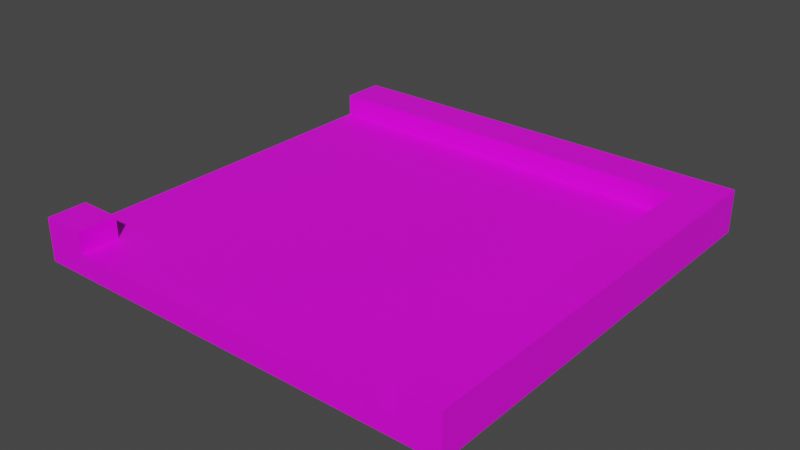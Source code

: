 # Source: Street3.blend  (saved by Blender 3.6.13; exported with 4.5.12 LTS)
import bpy
from mathutils import Matrix  # noqa: F401  (used for matrix-valued properties, if any)

bpy.ops.wm.read_factory_settings(use_empty=True)
scene = bpy.context.scene
scene.name = 'Scene'

# ---- collections
col_collection = bpy.data.collections.new('Collection'); scene.collection.children.link(col_collection)

# ---- images (referenced by path relative to the original .blend; pixels are not part of the script)
import os
ASSET_DIR = os.environ.get("B2B_ASSET_DIR", "")  # directory of the original .blend (textures are referenced by path, not embedded)
HERE = os.path.dirname(os.path.abspath(__file__))  # packed textures are extracted next to this script under _unpacked/

def load_image(name, relpath, width, height, colorspace="sRGB"):
    """Load a texture the original file referenced (path relative to the .blend, or extracted next to this script)."""
    p = next((c for c in (os.path.join(HERE, relpath), os.path.join(ASSET_DIR, relpath)) if relpath and os.path.exists(c)), "")
    if p:
        img = bpy.data.images.load(p, check_existing=True)
        img.name = name
    else:  # same state as the original file: an image datablock whose file is absent (Cycles renders it pink)
        img = bpy.data.images.new(name, width, height)
        img.source = "FILE"
        img.filepath = "//" + (relpath or name)
    img.colorspace_settings.name = colorspace
    return img
img_street3_base_color = load_image('Street3 Base Color', 'Street3 Base Color.png', 1024, 1024, 'sRGB')

# ---- materials (node trees are filled in below, after node groups)
mat_material_001 = bpy.data.materials.new('Material.001')
mat_material_001.use_transparent_shadow = False

# ---- material node trees
mat_material_001.use_nodes = True; mat_material_001.node_tree.nodes.clear()
_N = mat_material_001.node_tree.nodes; _L = mat_material_001.node_tree.links
n0 = _N.new('ShaderNodeBsdfPrincipled'); n0.name = 'Principled BSDF'; n0.location = (10, 300)
n0.distribution = 'GGX'
n0.subsurface_method = 'RANDOM_WALK_SKIN'
n0.inputs[3].default_value = 1.45
n0.inputs[27].default_value = (0.0, 0.0, 0.0, 1.0)
n0.inputs[28].default_value = 1.0
n1 = _N.new('ShaderNodeOutputMaterial'); n1.name = 'Material Output'; n1.location = (300, 300)
n2 = _N.new('ShaderNodeTexImage'); n2.name = 'Image Texture'; n2.location = (-280, 271)
n2.image = img_street3_base_color
_L.new(n0.outputs[0], n1.inputs[0])
_L.new(n2.outputs[0], n0.inputs[0])
n1.is_active_output = True

# ---- world
world_world = bpy.data.worlds.new('World'); scene.world = world_world
world_world.use_nodes = True; world_world.node_tree.nodes.clear()
_N = world_world.node_tree.nodes; _L = world_world.node_tree.links
n0 = _N.new('ShaderNodeOutputWorld'); n0.name = 'World Output'; n0.location = (300, 300)
n1 = _N.new('ShaderNodeBackground'); n1.name = 'Background'; n1.location = (10, 300)
n1.inputs[0].default_value = (0.05088, 0.05088, 0.05088, 1.0)
_L.new(n1.outputs[0], n0.inputs[0])
n0.is_active_output = True
world_world.color = (0.05088, 0.05088, 0.05088)
world_world.use_sun_shadow = False
world_world.sun_shadow_jitter_overblur = 0.0

# ---- meshes
me_cube_030 = bpy.data.meshes.new('Cube.030')
me_cube_030.from_pydata([(-0.9555, -0.9445, 0.005515), (-0.9555, -0.9445, 0.2055), (-0.9555, 1.056, 0.005515), (-0.9555, 1.056, 0.2055), (1.044, -0.9445, 0.005515), (1.044, -0.9445, 0.2055), (1.044, 1.056, 0.005515), (1.044, 1.056, 0.2055), (-0.9555, 0.8555, 0.005515), (-0.9555, 0.8555, 0.2055), (1.044, 0.8555, 0.005515), (1.044, 0.8555, 0.2055), (-0.9555, -0.7645, 0.005515), (1.044, -0.7645, 0.2055), (-0.9555, -0.7645, 0.2055), (1.044, -0.7645, 0.005515), (-0.7555, 1.056, 0.005515), (-0.7555, 1.056, 0.2055), (-0.7555, -0.9445, 0.005515), (-0.7555, -0.9445, 0.2055), (-0.7555, 0.8555, 0.2055), (-0.7555, 0.8555, 0.005515), (-0.7555, -0.7645, 0.2055), (-0.7555, -0.7645, 0.005515), (0.8645, 1.056, 0.2055), (0.8645, -0.9445, 0.005515), (0.8645, 0.8555, 0.2055), (0.8645, -0.7645, 0.2055), (0.8645, 1.056, 0.005515), (0.8645, -0.9445, 0.2055), (0.8645, 0.8555, 0.005515), (0.8645, -0.7645, 0.005515), (-0.9555, -0.7645, 0.1055), (-0.9555, 0.8555, 0.1055), (0.8645, -0.9445, 0.1055), (-0.7555, -0.9445, 0.1055), (-0.7555, 0.8555, 0.1055), (-0.7555, -0.7645, 0.1055), (0.8645, 0.8555, 0.1055), (0.8645, -0.7645, 0.1055)], [], [(8, 33, 9, 3, 2), (28, 24, 7, 6), (15, 13, 5, 4), (18, 35, 19, 1, 0), (31, 15, 4, 25), (22, 14, 1, 19), (17, 3, 9, 20), (28, 6, 10, 30), (6, 7, 11, 10), (0, 1, 14, 32, 12), (26, 20, 36, 38), (30, 10, 15, 31), (10, 11, 13, 15), (8, 21, 23, 12), (20, 9, 33, 36), (2, 16, 21, 8), (24, 17, 20, 26), (14, 22, 37, 32), (12, 23, 18, 0), (2, 3, 17, 16), (4, 5, 29, 34, 25), (13, 27, 29, 5), (7, 24, 26, 11), (11, 26, 27, 13), (21, 30, 31, 23), (16, 28, 30, 21), (23, 31, 25, 18), (16, 17, 24, 28), (36, 33, 32, 37), (38, 36, 37, 39), (39, 37, 35, 34), (27, 26, 38, 39), (29, 27, 39, 34), (22, 19, 35, 37), (12, 32, 33, 8), (25, 34, 35, 18)])
me_cube_030.polygons.foreach_set('use_smooth', [True] * 36)
_k = set([(0, 1), (0, 12), (0, 18), (1, 14), (1, 19), (2, 3), (2, 8), (2, 16), (3, 9), (3, 17), (4, 5), (4, 15), (4, 25), (5, 13), (5, 29), (6, 7), (6, 10), (6, 28), (7, 11), (7, 24), (8, 12), (9, 20), (9, 33), (10, 15), (11, 13), (14, 22), (14, 32), (16, 28), (17, 24), (18, 25), (19, 22), (19, 35), (20, 26), (22, 37), (26, 27), (26, 38), (27, 29), (29, 34), (32, 33), (32, 37), (33, 36), (34, 35), (34, 39), (35, 37), (36, 38), (38, 39)])
me_cube_030.attributes.new('sharp_edge', 'BOOLEAN', 'EDGE').data.foreach_set('value', [ (min(e.vertices), max(e.vertices)) in _k for e in me_cube_030.edges])
_uv = me_cube_030.uv_layers.new(name='UVMap')
_uv.uv.foreach_set('vector', [0.55, 0.05, 0.525, 0.05, 0.5, 0.05, 0.5, 7.947e-09, 0.55, 5.761e-09, 0.6, 0.045, 0.55, 0.045, 0.55, 5.761e-09, 0.6, 3.575e-09, 0.65, 0.045, 0.6, 0.045, 0.6, 3.575e-09, 0.65, 1.39e-09, 0.7, 0.05, 0.675, 0.05, 0.65, 0.05, 0.65, 1.39e-09, 0.7, -7.957e-10, 0.045, 0.045, 0.0, 0.045, 0.0, 0.0, 0.045, 0.0, 0.77, 0.45, 0.77, 0.5, 0.725, 0.5, 0.725, 0.45, 0.5, 0.95, 0.5, 1.0, 0.45, 1.0, 0.45, 0.95, 0.045, 0.5, 0.0, 0.5, 0.0, 0.45, 0.045, 0.45, 0.65, 0.5, 0.6, 0.5, 0.6, 0.45, 0.65, 0.45, 0.55, 0.5, 0.5, 0.5, 0.5, 0.455, 0.525, 0.455, 0.55, 0.455, 0.7, 0.455, 0.7, 0.05, 0.725, 0.05, 0.725, 0.455, 0.045, 0.45, 0.0, 0.45, 0.0, 0.045, 0.045, 0.045, 0.65, 0.45, 0.6, 0.45, 0.6, 0.045, 0.65, 0.045, 0.5, 0.45, 0.45, 0.45, 0.45, 0.045, 0.5, 0.045, 0.7, 0.05, 0.7, -7.956e-10, 0.725, -1.888e-09, 0.725, 0.05, 0.5, 0.5, 0.45, 0.5, 0.45, 0.45, 0.5, 0.45, 0.5, 0.545, 0.5, 0.95, 0.45, 0.95, 0.45, 0.545, 0.75, 0.05, 0.75, -2.981e-09, 0.775, -4.074e-09, 0.775, 0.05, 0.5, 0.045, 0.45, 0.045, 0.45, 0.0, 0.5, 0.0, 0.6, 0.5, 0.55, 0.5, 0.55, 0.45, 0.6, 0.45, 0.7, 0.5, 0.65, 0.5, 0.65, 0.455, 0.675, 0.455, 0.7, 0.455, 0.045, 0.5, 0.045, 0.545, -5.98e-09, 0.545, -7.947e-09, 0.5, 0.5, 0.5, 0.5, 0.545, 0.45, 0.545, 0.45, 0.5, 0.45, 0.5, 0.45, 0.545, 0.045, 0.545, 0.045, 0.5, 0.45, 0.45, 0.045, 0.45, 0.045, 0.045, 0.45, 0.045, 0.45, 0.5, 0.045, 0.5, 0.045, 0.45, 0.45, 0.45, 0.45, 0.045, 0.045, 0.045, 0.045, 0.0, 0.45, 0.0, 0.6, 0.45, 0.55, 0.45, 0.55, 0.045, 0.6, 0.045, 0.95, 0.905, 0.95, 0.955, 0.545, 0.955, 0.545, 0.905, 0.95, 0.5, 0.95, 0.905, 0.545, 0.905, 0.545, 0.5, 0.545, 0.5, 0.545, 0.905, 0.5, 0.905, 0.5, 0.5, 0.725, 0.405, 0.725, -1.888e-09, 0.75, -2.981e-09, 0.75, 0.405, 0.725, 0.45, 0.725, 0.405, 0.75, 0.405, 0.75, 0.45, 0.75, 0.095, 0.75, 0.05, 0.775, 0.05, 0.775, 0.095, 0.55, 0.455, 0.525, 0.455, 0.525, 0.05, 0.55, 0.05, 0.7, 0.455, 0.675, 0.455, 0.675, 0.05, 0.7, 0.05])
me_cube_030.materials.append(mat_material_001)
me_cube_030.update()
me_cube_030.normals_split_custom_set([tuple(v) for v in zip(*[iter([-1.0, 0.0, 0.0, -1.0, 0.0, 0.0, -1.0, 0.0, 0.0, -1.0, 0.0, 0.0, -1.0, 0.0, 0.0, 0.0, 1.0, 0.0, 0.0, 1.0, 0.0, 0.0, 1.0, 0.0, 0.0, 1.0, 0.0, 1.0, 0.0, 0.0, 1.0, 0.0, 0.0, 1.0, 0.0, 0.0, 1.0, 0.0, 0.0, 0.0, -1.0, 0.0, 0.0, -1.0, 0.0, 0.0, -1.0, 0.0, 0.0, -1.0, 0.0, 0.0, -1.0, 0.0, 0.0, 0.0, -1.0, 0.0, 0.0, -1.0, 0.0, 0.0, -1.0, 0.0, 0.0, -1.0, 0.0, 0.0, 1.0, 0.0, 0.0, 1.0, 0.0, 0.0, 1.0, 0.0, 0.0, 1.0, 0.0, 0.0, 1.0, 0.0, 0.0, 1.0, 0.0, 0.0, 1.0, 0.0, 0.0, 1.0, 0.0, 0.0, -1.0, 0.0, 0.0, -1.0, 0.0, 0.0, -1.0, 0.0, 0.0, -1.0, 1.0, 0.0, 0.0, 1.0, 0.0, 0.0, 1.0, 0.0, 0.0, 1.0, 0.0, 0.0, -1.0, 0.0, 0.0, -1.0, 0.0, 0.0, -1.0, 0.0, 0.0, -1.0, 0.0, 0.0, -1.0, 0.0, 0.0, 0.0, -1.0, 0.0, 0.0, -1.0, 0.0, 0.0, -1.0, 0.0, 0.0, -1.0, 0.0, 0.0, 0.0, -1.0, 0.0, 0.0, -1.0, 0.0, 0.0, -1.0, 0.0, 0.0, -1.0, 1.0, 0.0, 0.0, 1.0, 0.0, 0.0, 1.0, 0.0, 0.0, 1.0, 0.0, 0.0, 0.0, 0.0, -1.0, 0.0, 0.0, -1.0, 0.0, 0.0, -1.0, 0.0, 0.0, -1.0, 0.0, -1.0, 0.0, 0.0, -1.0, 0.0, 0.0, -1.0, 0.0, 0.0, -1.0, 0.0, 0.0, 0.0, -1.0, 0.0, 0.0, -1.0, 0.0, 0.0, -1.0, 0.0, 0.0, -1.0, 0.0, 0.0, 1.0, 0.0, 0.0, 1.0, 0.0, 0.0, 1.0, 0.0, 0.0, 1.0, 0.0, 1.0, 0.0, 0.0, 1.0, 0.0, 0.0, 1.0, 0.0, 0.0, 1.0, 0.0, 0.0, 0.0, -1.0, 0.0, 0.0, -1.0, 0.0, 0.0, -1.0, 0.0, 0.0, -1.0, 0.0, 1.0, 0.0, 0.0, 1.0, 0.0, 0.0, 1.0, 0.0, 0.0, 1.0, 0.0, 0.0, -1.0, 0.0, 0.0, -1.0, 0.0, 0.0, -1.0, 0.0, 0.0, -1.0, 0.0, 0.0, -1.0, 0.0, 0.0, 0.0, 1.0, 0.0, 0.0, 1.0, 0.0, 0.0, 1.0, 0.0, 0.0, 1.0, 0.0, 0.0, 1.0, 0.0, 0.0, 1.0, 0.0, 0.0, 1.0, 0.0, 0.0, 1.0, 0.0, 0.0, 1.0, 0.0, 0.0, 1.0, 0.0, 0.0, 1.0, 0.0, 0.0, 1.0, 0.0, 0.0, -1.0, 0.0, 0.0, -1.0, 0.0, 0.0, -1.0, 0.0, 0.0, -1.0, 0.0, 0.0, -1.0, 0.0, 0.0, -1.0, 0.0, 0.0, -1.0, 0.0, 0.0, -1.0, 0.0, 0.0, -1.0, 0.0, 0.0, -1.0, 0.0, 0.0, -1.0, 0.0, 0.0, -1.0, 0.0, 1.0, 0.0, 0.0, 1.0, 0.0, 0.0, 1.0, 0.0, 0.0, 1.0, 0.0, 0.0, 0.0, 1.0, 0.0, 0.0, 1.0, 0.0, 0.0, 1.0, 0.0, 0.0, 1.0, 0.0, 0.0, 1.0, 0.0, 0.0, 1.0, 0.0, 0.0, 1.0, 0.0, 0.0, 1.0, 0.0, 0.0, 1.0, 0.0, 0.0, 1.0, 0.0, 0.0, 1.0, 0.0, 0.0, 1.0, -1.0, 0.0, 0.0, -1.0, 0.0, 0.0, -1.0, 0.0, 0.0, -1.0, 0.0, 0.0, -1.0, 0.0, 0.0, -1.0, 0.0, 0.0, -1.0, 0.0, 0.0, -1.0, 0.0, 0.0, 1.0, 0.0, 0.0, 1.0, 0.0, 0.0, 1.0, 0.0, 0.0, 1.0, 0.0, 0.0, -1.0, 0.0, 0.0, -1.0, 0.0, 0.0, -1.0, 0.0, 0.0, -1.0, 0.0, 0.0, 0.0, -1.0, 0.0, 0.0, -1.0, 0.0, 0.0, -1.0, 0.0, 0.0, -1.0, 0.0])] * 3)])

# ---- objects
ob_street3 = bpy.data.objects.new('Street3', me_cube_030)

# ---- transforms, parenting, visibility, modifiers, constraints
ob_street3.location = (0.0, 0.0, 0.0)
ob_street3.color = (0.8, 0.8, 0.8, 1.0)

# ---- collection membership
col_collection.objects.link(ob_street3)

# ---- scene / render settings (as saved in the file)
scene.frame_start = 1; scene.frame_end = 250; scene.frame_set(1)
scene.render.engine = 'BLENDER_EEVEE_NEXT'
scene.cycles.sampling_pattern = 'TABULATED_SOBOL'
scene.view_settings.view_transform = 'Filmic'
bpy.context.view_layer.update()

# ---- added for rendering (the .blend has no active camera and no usable light): camera, sun
cam_auto = bpy.data.cameras.new('AutoCamera')
cam_auto.lens = 50.0
cam_auto.sensor_width = 36.0
cam_auto.clip_end = 1000.0
ob_auto_camera = bpy.data.objects.new('AutoCamera', cam_auto)
scene.collection.objects.link(ob_auto_camera)
ob_auto_camera.location = (2.66796, -3.09266, 2.20429)
ob_auto_camera.rotation_euler = (1.09748, -7.21219e-08, 0.694738)
scene.camera = ob_auto_camera
light_auto_sun = bpy.data.lights.new('AutoSun', 'SUN')
light_auto_sun.energy = 3.0
light_auto_sun.angle = 0.0523599
ob_auto_sun = bpy.data.objects.new('AutoSun', light_auto_sun)
scene.collection.objects.link(ob_auto_sun)
ob_auto_sun.rotation_euler = (0.872665, 0.174533, 0.523599)
bpy.context.view_layer.update()
